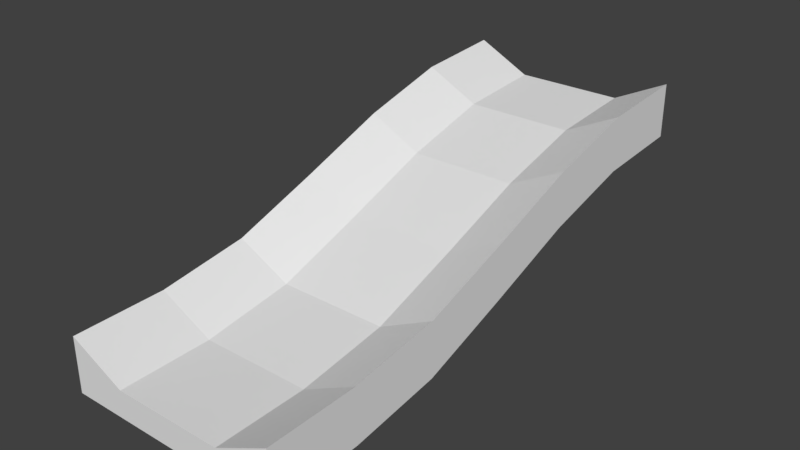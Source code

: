 # Source: TileRamp3.blend  (saved by Blender 2.78.0; exported with 4.5.12 LTS)
import bpy
from mathutils import Matrix  # noqa: F401  (used for matrix-valued properties, if any)

bpy.ops.wm.read_factory_settings(use_empty=True)
scene = bpy.context.scene
scene.name = 'Scene'

# ---- collections
col_collection_1 = bpy.data.collections.new('Collection 1'); scene.collection.children.link(col_collection_1)

# ---- world
world_world = bpy.data.worlds.new('World'); scene.world = world_world
world_world.color = (0.05088, 0.05088, 0.05088)
world_world.use_sun_shadow = False
world_world.sun_shadow_jitter_overblur = 0.0
world_world.cycles.sampling_method = 'MANUAL'

# ---- meshes
me_cube_001 = bpy.data.meshes.new('Cube.001')
me_cube_001.from_pydata([(-10.0, -25.0, -5.0), (-10.0, -25.0, -4.768e-07), (-10.0, 25.0, 5.0), (-10.0, 25.0, 10.0), (10.0, -25.0, -5.0), (10.0, -25.0, -4.768e-07), (10.0, 25.0, 5.0), (10.0, 25.0, 10.0), (5.0, 25.0, 5.0), (-5.0, 25.0, 5.0), (-5.0, 25.0, 7.5), (5.0, 25.0, 7.5), (-5.0, -25.0, -5.0), (5.0, -25.0, -5.0), (5.0, -25.0, -2.5), (-5.0, -25.0, -2.5), (-10.0, 16.67, 4.4), (-10.0, 8.333, 2.241), (-10.0, 0.0, -0.8207), (-10.0, -8.333, -3.718), (-10.0, -16.67, -4.893), (-10.0, -16.67, 0.1073), (-10.0, -8.333, 1.282), (-10.0, 0.0, 4.179), (-10.0, 8.333, 7.241), (-10.0, 16.67, 9.4), (10.0, -16.67, -4.893), (10.0, -8.333, -3.718), (10.0, 0.0, -0.8207), (10.0, 8.333, 2.241), (10.0, 16.67, 4.4), (10.0, 16.67, 9.4), (10.0, 8.333, 7.241), (10.0, 0.0, 4.179), (10.0, -8.333, 1.282), (10.0, -16.67, 0.1073), (5.0, 16.67, 6.9), (5.0, 8.333, 4.741), (5.0, 0.0, 1.679), (5.0, -8.333, -1.218), (5.0, -16.67, -2.393), (-5.0, 16.67, 6.9), (-5.0, 8.333, 4.741), (-5.0, 0.0, 1.679), (-5.0, -8.333, -1.218), (-5.0, -16.67, -2.393), (-5.0, 16.67, 4.4), (-5.0, 8.333, 2.241), (-5.0, 0.0, -0.8207), (-5.0, -8.333, -3.718), (-5.0, -16.67, -4.893), (5.0, 16.67, 4.4), (5.0, 8.333, 2.241), (5.0, 0.0, -0.8207), (5.0, -8.333, -3.718), (5.0, -16.67, -4.893)], [], [(16, 25, 3, 2), (8, 11, 7, 6), (26, 35, 5, 4), (12, 15, 1, 0), (55, 26, 4, 13), (45, 21, 1, 15), (35, 40, 14, 5), (40, 45, 15, 14), (20, 50, 12, 0), (50, 55, 13, 12), (4, 5, 14, 13), (13, 14, 15, 12), (2, 3, 10, 9), (9, 10, 11, 8), (9, 8, 51, 46), (46, 51, 52, 47), (47, 52, 53, 48), (48, 53, 54, 49), (49, 54, 55, 50), (2, 9, 46, 16), (16, 46, 47, 17), (17, 47, 48, 18), (18, 48, 49, 19), (19, 49, 50, 20), (11, 10, 41, 36), (36, 41, 42, 37), (37, 42, 43, 38), (38, 43, 44, 39), (39, 44, 45, 40), (7, 11, 36, 31), (31, 36, 37, 32), (32, 37, 38, 33), (33, 38, 39, 34), (34, 39, 40, 35), (10, 3, 25, 41), (41, 25, 24, 42), (42, 24, 23, 43), (43, 23, 22, 44), (44, 22, 21, 45), (8, 6, 30, 51), (51, 30, 29, 52), (52, 29, 28, 53), (53, 28, 27, 54), (54, 27, 26, 55), (6, 7, 31, 30), (30, 31, 32, 29), (29, 32, 33, 28), (28, 33, 34, 27), (27, 34, 35, 26), (0, 1, 21, 20), (20, 21, 22, 19), (19, 22, 23, 18), (18, 23, 24, 17), (17, 24, 25, 16)])
me_cube_001.use_remesh_preserve_volume = False
me_cube_001.use_remesh_preserve_attributes = False
me_cube_001.use_mirror_x = True
me_cube_001.update()

# ---- objects
ob_cube = bpy.data.objects.new('Cube', me_cube_001)

# ---- transforms, parenting, visibility, modifiers, constraints
ob_cube.location = (0.0, 0.0, 0.0)
ob_cube.lineart.crease_threshold = 0.0
ob_cube.use_mesh_mirror_x = True

# ---- collection membership
col_collection_1.objects.link(ob_cube)

# ---- scene / render settings (as saved in the file)
scene.frame_start = 1; scene.frame_end = 250; scene.frame_set(1)
scene.render.engine = 'BLENDER_EEVEE_NEXT'
scene.render.resolution_percentage = 50
scene.render.dither_intensity = 0.0
scene.cycles.use_denoising = False
scene.cycles.samples = 128
scene.cycles.sampling_pattern = 'TABULATED_SOBOL'
scene.cycles.light_sampling_threshold = 0.0
scene.cycles.use_adaptive_sampling = False
scene.cycles.use_light_tree = False
scene.cycles.blur_glossy = 0.0
scene.cycles.sample_clamp_indirect = 0.0
scene.view_settings.view_transform = 'Standard'
bpy.context.view_layer.update()

# ---- added for rendering (the .blend has no active camera and no usable light): camera, sun
cam_auto = bpy.data.cameras.new('AutoCamera')
cam_auto.lens = 50.0
cam_auto.sensor_width = 36.0
cam_auto.clip_end = 1000.0
ob_auto_camera = bpy.data.objects.new('AutoCamera', cam_auto)
scene.collection.objects.link(ob_auto_camera)
ob_auto_camera.location = (51.7216, -62.066, 43.8773)
ob_auto_camera.rotation_euler = (1.09748, -7.21219e-08, 0.694738)
scene.camera = ob_auto_camera
light_auto_sun = bpy.data.lights.new('AutoSun', 'SUN')
light_auto_sun.energy = 3.0
light_auto_sun.angle = 0.0523599
ob_auto_sun = bpy.data.objects.new('AutoSun', light_auto_sun)
scene.collection.objects.link(ob_auto_sun)
ob_auto_sun.rotation_euler = (0.872665, 0.174533, 0.523599)
bpy.context.view_layer.update()
